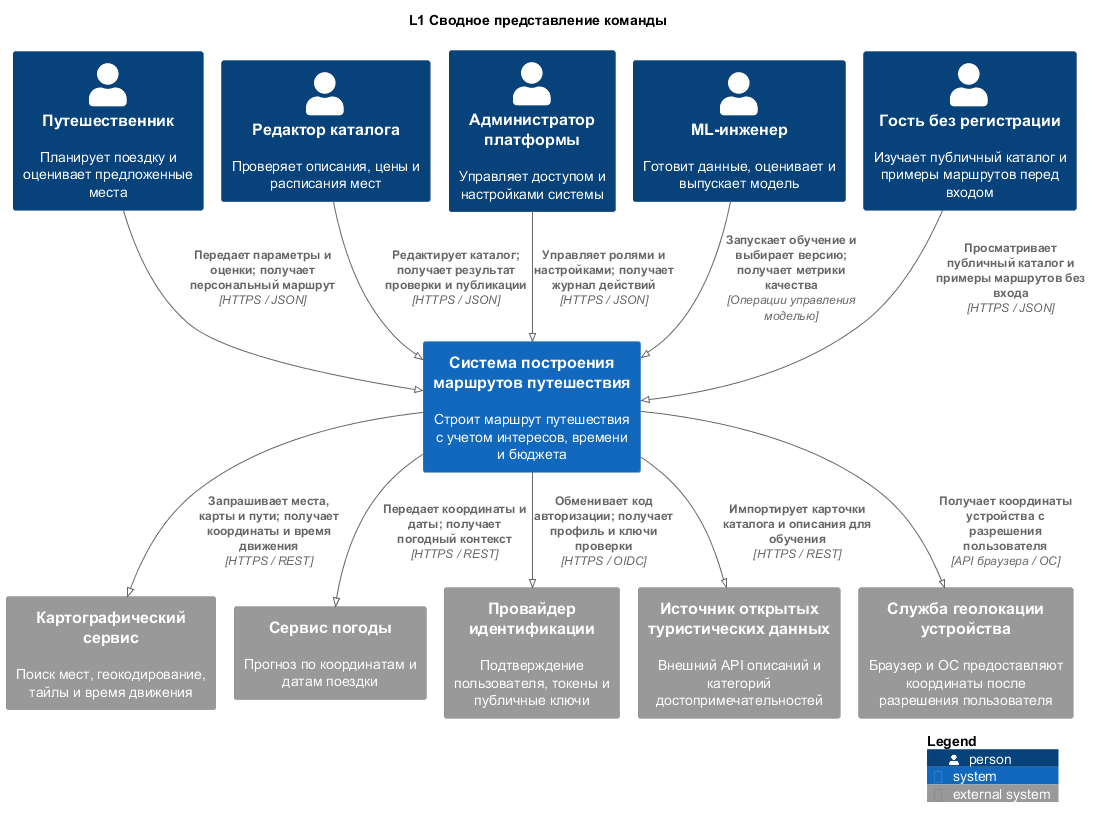

The diagram above was rendered by PlantUML. Its source (embedded in the PNG):
@startuml
!pragma layout smetana
!define RELATIVE_INCLUDE
!include ../vendor/C4_Context.puml
LAYOUT_TOP_DOWN()
title L1 Сводное представление команды
Person(traveler, "Путешественник", "Планирует поездку и оценивает предложенные места")
Person(curator, "Редактор каталога", "Проверяет описания, цены и расписания мест")
Person(admin, "Администратор платформы", "Управляет доступом и настройками системы")
Person(ml_engineer, "ML-инженер", "Готовит данные, оценивает и выпускает модель")
Person(guest, "Гость без регистрации", "Изучает публичный каталог и примеры маршрутов перед входом")
System(travel, "Система построения маршрутов путешествия", "Строит маршрут путешествия с учетом интересов, времени и бюджета")
System_Ext(maps, "Картографический сервис", "Поиск мест, геокодирование, тайлы и время движения")
System_Ext(weather, "Сервис погоды", "Прогноз по координатам и датам поездки")
System_Ext(idp, "Провайдер идентификации", "Подтверждение пользователя, токены и публичные ключи")
System_Ext(open_data, "Источник открытых туристических данных", "Внешний API описаний и категорий достопримечательностей")
System_Ext(geolocation, "Служба геолокации устройства", "Браузер и ОС предоставляют координаты после разрешения пользователя")
Rel(traveler, travel, "Передает параметры и оценки; получает персональный маршрут", "HTTPS / JSON")
Rel(curator, travel, "Редактирует каталог; получает результат проверки и публикации", "HTTPS / JSON")
Rel(admin, travel, "Управляет ролями и настройками; получает журнал действий", "HTTPS / JSON")
Rel(ml_engineer, travel, "Запускает обучение и выбирает версию; получает метрики качества", "Операции управления моделью")
Rel(guest, travel, "Просматривает публичный каталог и примеры маршрутов без входа", "HTTPS / JSON")
Rel(travel, maps, "Запрашивает места, карты и пути; получает координаты и время движения", "HTTPS / REST")
Rel(travel, weather, "Передает координаты и даты; получает погодный контекст", "HTTPS / REST")
Rel(travel, idp, "Обменивает код авторизации; получает профиль и ключи проверки", "HTTPS / OIDC")
Rel(travel, open_data, "Импортирует карточки каталога и описания для обучения", "HTTPS / REST")
Rel(travel, geolocation, "Получает координаты устройства с разрешения пользователя", "API браузера / ОС")
SHOW_LEGEND()
@enduml